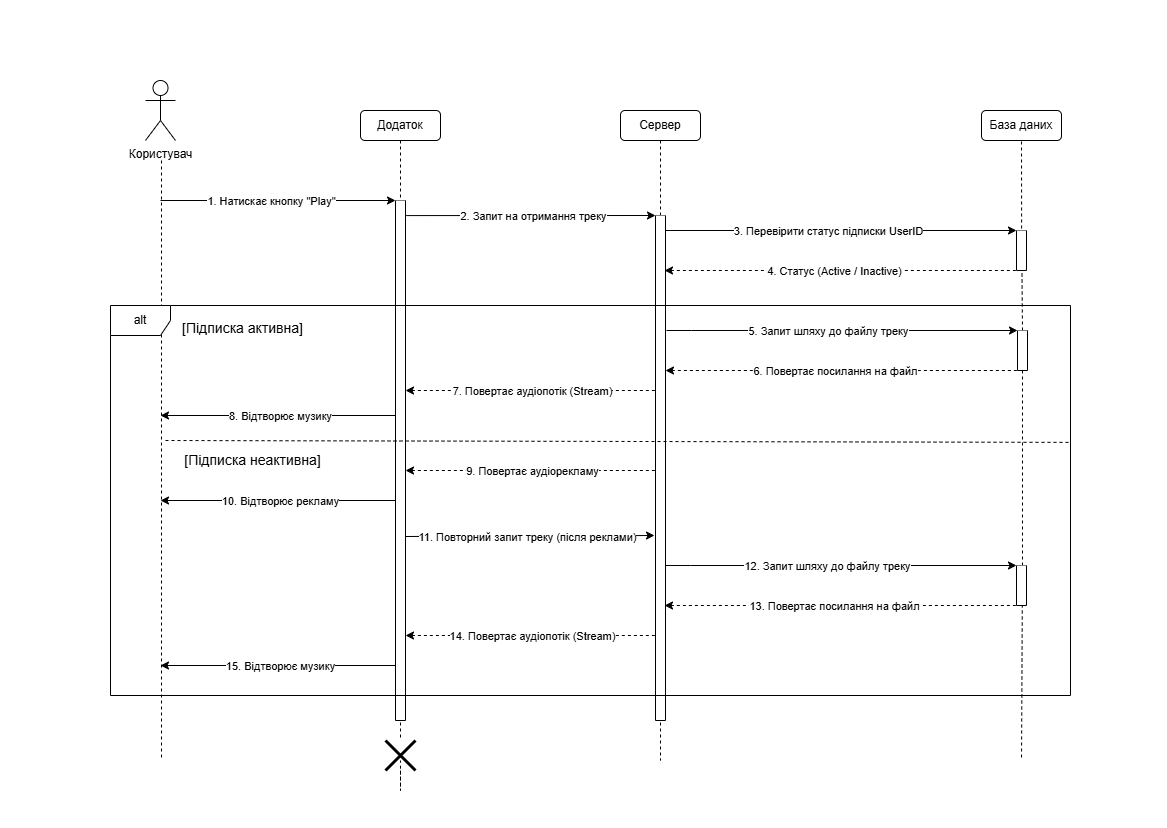

The diagram above was exported from draw.io. Its source (the exported page's mxGraphModel, read from the mxfile embedded in the PNG):
<mxGraphModel dx="1938" dy="1051" grid="1" gridSize="5" guides="1" tooltips="1" connect="1" arrows="1" fold="1" page="1" pageScale="1" pageWidth="583" pageHeight="827" background="#FFFFFF" math="0" shadow="0">
  <root>
    <mxCell id="0" />
    <mxCell id="1" parent="0" />
    <mxCell id="QoppvMhBC4ZR0fXULpia-38" edge="1" parent="1" style="edgeStyle=orthogonalEdgeStyle;rounded=0;orthogonalLoop=1;jettySize=auto;html=1;exitX=0.5;exitY=1;exitDx=0;exitDy=0;dashed=1;endArrow=none;endFill=0;" target="QoppvMhBC4ZR0fXULpia-37" value="">
      <mxGeometry relative="1" as="geometry">
        <mxPoint x="1021" y="135" as="sourcePoint" />
        <mxPoint x="1021" y="646" as="targetPoint" />
      </mxGeometry>
    </mxCell>
    <mxCell id="QoppvMhBC4ZR0fXULpia-86" edge="1" parent="1" source="QoppvMhBC4ZR0fXULpia-6" style="edgeStyle=orthogonalEdgeStyle;rounded=0;orthogonalLoop=1;jettySize=auto;html=1;exitX=0.5;exitY=1;exitDx=0;exitDy=0;dashed=1;endArrow=none;endFill=0;" target="QoppvMhBC4ZR0fXULpia-83" value="">
      <mxGeometry relative="1" as="geometry">
        <mxPoint x="400" y="140" as="sourcePoint" />
        <mxPoint x="400" y="760" as="targetPoint" />
      </mxGeometry>
    </mxCell>
    <mxCell id="QoppvMhBC4ZR0fXULpia-13" edge="1" parent="1" style="edgeStyle=orthogonalEdgeStyle;rounded=0;orthogonalLoop=1;jettySize=auto;html=1;dashed=1;endArrow=none;endFill=0;">
      <mxGeometry relative="1" as="geometry">
        <mxPoint x="161" y="160" as="sourcePoint" />
        <mxPoint x="161" y="760" as="targetPoint" />
      </mxGeometry>
    </mxCell>
    <mxCell id="QoppvMhBC4ZR0fXULpia-1" parent="1" style="shape=umlActor;verticalLabelPosition=bottom;verticalAlign=top;html=1;outlineConnect=0;" value="Користувач" vertex="1">
      <mxGeometry height="60" width="30" x="145" y="80" as="geometry" />
    </mxCell>
    <mxCell id="QoppvMhBC4ZR0fXULpia-14" edge="1" parent="1" source="QoppvMhBC4ZR0fXULpia-83" style="edgeStyle=orthogonalEdgeStyle;rounded=0;orthogonalLoop=1;jettySize=auto;html=1;exitX=0.5;exitY=1;exitDx=0;exitDy=0;dashed=1;endArrow=none;endFill=0;">
      <mxGeometry relative="1" as="geometry">
        <Array as="points">
          <mxPoint x="400" y="790" />
          <mxPoint x="400" y="790" />
        </Array>
        <mxPoint x="400" y="760" as="targetPoint" />
      </mxGeometry>
    </mxCell>
    <mxCell id="QoppvMhBC4ZR0fXULpia-6" parent="1" style="rounded=1;whiteSpace=wrap;html=1;" value="Додаток" vertex="1">
      <mxGeometry height="30" width="80" x="360" y="110" as="geometry" />
    </mxCell>
    <mxCell id="QoppvMhBC4ZR0fXULpia-15" edge="1" parent="1" source="QoppvMhBC4ZR0fXULpia-7" style="edgeStyle=orthogonalEdgeStyle;rounded=0;orthogonalLoop=1;jettySize=auto;html=1;exitX=0.5;exitY=1;exitDx=0;exitDy=0;dashed=1;endArrow=none;endFill=0;">
      <mxGeometry relative="1" as="geometry">
        <mxPoint x="660" y="760" as="targetPoint" />
      </mxGeometry>
    </mxCell>
    <mxCell id="QoppvMhBC4ZR0fXULpia-7" parent="1" style="rounded=1;whiteSpace=wrap;html=1;" value="Сервер" vertex="1">
      <mxGeometry height="30" width="80" x="620" y="110" as="geometry" />
    </mxCell>
    <mxCell id="QoppvMhBC4ZR0fXULpia-16" edge="1" parent="1" source="QoppvMhBC4ZR0fXULpia-37" style="edgeStyle=orthogonalEdgeStyle;rounded=0;orthogonalLoop=1;jettySize=auto;html=1;exitX=0.5;exitY=1;exitDx=0;exitDy=0;dashed=1;endArrow=none;endFill=0;">
      <mxGeometry relative="1" as="geometry">
        <mxPoint x="1021" y="135" as="sourcePoint" />
        <mxPoint x="1021" y="760" as="targetPoint" />
      </mxGeometry>
    </mxCell>
    <mxCell id="QoppvMhBC4ZR0fXULpia-9" parent="1" style="rounded=1;whiteSpace=wrap;html=1;" value="База даних" vertex="1">
      <mxGeometry height="30" width="80" x="981" y="110" as="geometry" />
    </mxCell>
    <mxCell id="QoppvMhBC4ZR0fXULpia-18" edge="1" parent="1" style="endArrow=classic;html=1;rounded=0;entryX=0;entryY=0;entryDx=0;entryDy=0;" target="QoppvMhBC4ZR0fXULpia-22" value="">
      <mxGeometry height="50" relative="1" width="50" as="geometry">
        <mxPoint x="160" y="200" as="sourcePoint" />
        <mxPoint x="431" y="200" as="targetPoint" />
      </mxGeometry>
    </mxCell>
    <mxCell id="QoppvMhBC4ZR0fXULpia-19" connectable="0" parent="QoppvMhBC4ZR0fXULpia-18" style="edgeLabel;html=1;align=center;verticalAlign=middle;resizable=0;points=[];" value="1. Натискає кнопку &quot;Play&quot;" vertex="1">
      <mxGeometry relative="1" x="-0.1333" as="geometry">
        <mxPoint x="8" as="offset" />
      </mxGeometry>
    </mxCell>
    <mxCell id="QoppvMhBC4ZR0fXULpia-22" parent="1" style="swimlane;startSize=0;labelBackgroundColor=default;swimlaneFillColor=default;" value="" vertex="1">
      <mxGeometry height="520" width="10" x="395" y="200" as="geometry" />
    </mxCell>
    <mxCell id="QoppvMhBC4ZR0fXULpia-23" edge="1" parent="1" source="QoppvMhBC4ZR0fXULpia-22" style="endArrow=classic;html=1;rounded=0;entryX=0;entryY=0;entryDx=0;entryDy=0;exitX=1.07;exitY=0.029;exitDx=0;exitDy=0;exitPerimeter=0;" target="QoppvMhBC4ZR0fXULpia-25" value="">
      <mxGeometry height="50" relative="1" width="50" as="geometry">
        <mxPoint x="410" y="215" as="sourcePoint" />
        <mxPoint x="651" y="215" as="targetPoint" />
      </mxGeometry>
    </mxCell>
    <mxCell id="QoppvMhBC4ZR0fXULpia-24" connectable="0" parent="QoppvMhBC4ZR0fXULpia-23" style="edgeLabel;html=1;align=center;verticalAlign=middle;resizable=0;points=[];" value="2. Запит на отримання треку" vertex="1">
      <mxGeometry relative="1" x="-0.1333" as="geometry">
        <mxPoint x="17" as="offset" />
      </mxGeometry>
    </mxCell>
    <mxCell id="QoppvMhBC4ZR0fXULpia-25" parent="1" style="swimlane;startSize=0;labelBackgroundColor=default;swimlaneFillColor=default;" value="" vertex="1">
      <mxGeometry height="505" width="10" x="655" y="215" as="geometry" />
    </mxCell>
    <mxCell id="QoppvMhBC4ZR0fXULpia-26" edge="1" parent="1" style="endArrow=classic;html=1;rounded=0;entryX=0;entryY=0;entryDx=0;entryDy=0;" target="QoppvMhBC4ZR0fXULpia-29" value="">
      <mxGeometry height="50" relative="1" width="50" as="geometry">
        <mxPoint x="665" y="230" as="sourcePoint" />
        <mxPoint x="876" y="230" as="targetPoint" />
      </mxGeometry>
    </mxCell>
    <mxCell id="QoppvMhBC4ZR0fXULpia-27" connectable="0" parent="QoppvMhBC4ZR0fXULpia-26" style="edgeLabel;html=1;align=center;verticalAlign=middle;resizable=0;points=[];" value="3. Перевірити статус підписки UserID" vertex="1">
      <mxGeometry relative="1" x="-0.1333" as="geometry">
        <mxPoint x="11" as="offset" />
      </mxGeometry>
    </mxCell>
    <mxCell id="QoppvMhBC4ZR0fXULpia-29" parent="1" style="swimlane;startSize=0;labelBackgroundColor=default;swimlaneFillColor=default;" value="" vertex="1">
      <mxGeometry height="40" width="10" x="1016" y="230" as="geometry" />
    </mxCell>
    <mxCell id="QoppvMhBC4ZR0fXULpia-33" edge="1" parent="1" style="endArrow=none;html=1;rounded=0;startArrow=classic;startFill=1;endFill=0;dashed=1;entryX=0;entryY=1;entryDx=0;entryDy=0;" target="QoppvMhBC4ZR0fXULpia-29" value="">
      <mxGeometry height="50" relative="1" width="50" as="geometry">
        <mxPoint x="664" y="270" as="sourcePoint" />
        <mxPoint x="875" y="270" as="targetPoint" />
      </mxGeometry>
    </mxCell>
    <mxCell id="QoppvMhBC4ZR0fXULpia-34" connectable="0" parent="QoppvMhBC4ZR0fXULpia-33" style="edgeLabel;html=1;align=center;verticalAlign=middle;resizable=0;points=[];" value="4. Статус (Active / Inactive)" vertex="1">
      <mxGeometry relative="1" x="-0.1333" as="geometry">
        <mxPoint x="16" as="offset" />
      </mxGeometry>
    </mxCell>
    <mxCell id="QoppvMhBC4ZR0fXULpia-35" edge="1" parent="1" style="endArrow=classic;html=1;rounded=0;entryX=0;entryY=0;entryDx=0;entryDy=0;" target="QoppvMhBC4ZR0fXULpia-37" value="">
      <mxGeometry height="50" relative="1" width="50" as="geometry">
        <Array as="points">
          <mxPoint x="691" y="330" />
        </Array>
        <mxPoint x="666" y="330" as="sourcePoint" />
        <mxPoint x="872" y="330" as="targetPoint" />
      </mxGeometry>
    </mxCell>
    <mxCell id="QoppvMhBC4ZR0fXULpia-36" connectable="0" parent="QoppvMhBC4ZR0fXULpia-35" style="edgeLabel;html=1;align=center;verticalAlign=middle;resizable=0;points=[];" value="5. Запит шляху до файлу треку" vertex="1">
      <mxGeometry relative="1" x="-0.1333" as="geometry">
        <mxPoint x="10" as="offset" />
      </mxGeometry>
    </mxCell>
    <mxCell id="QoppvMhBC4ZR0fXULpia-37" parent="1" style="swimlane;startSize=0;labelBackgroundColor=default;swimlaneFillColor=default;" value="" vertex="1">
      <mxGeometry height="40" width="10" x="1017" y="330" as="geometry" />
    </mxCell>
    <mxCell id="QoppvMhBC4ZR0fXULpia-39" edge="1" parent="1" style="endArrow=none;html=1;rounded=0;startArrow=classic;startFill=1;endFill=0;dashed=1;entryX=0;entryY=1;entryDx=0;entryDy=0;" target="QoppvMhBC4ZR0fXULpia-37" value="">
      <mxGeometry height="50" relative="1" width="50" as="geometry">
        <mxPoint x="665" y="370" as="sourcePoint" />
        <mxPoint x="876" y="370" as="targetPoint" />
      </mxGeometry>
    </mxCell>
    <mxCell id="QoppvMhBC4ZR0fXULpia-40" connectable="0" parent="QoppvMhBC4ZR0fXULpia-39" style="edgeLabel;html=1;align=center;verticalAlign=middle;resizable=0;points=[];" value="6. Повертає посилання на файл" vertex="1">
      <mxGeometry relative="1" x="-0.1333" as="geometry">
        <mxPoint x="16" as="offset" />
      </mxGeometry>
    </mxCell>
    <mxCell id="QoppvMhBC4ZR0fXULpia-51" edge="1" parent="1" style="endArrow=classic;html=1;rounded=0;entryX=0;entryY=0;entryDx=0;entryDy=0;" target="QoppvMhBC4ZR0fXULpia-53" value="">
      <mxGeometry height="50" relative="1" width="50" as="geometry">
        <Array as="points">
          <mxPoint x="690" y="565" />
        </Array>
        <mxPoint x="665" y="565" as="sourcePoint" />
        <mxPoint x="871" y="565" as="targetPoint" />
      </mxGeometry>
    </mxCell>
    <mxCell id="QoppvMhBC4ZR0fXULpia-52" connectable="0" parent="QoppvMhBC4ZR0fXULpia-51" style="edgeLabel;html=1;align=center;verticalAlign=middle;resizable=0;points=[];" value="12. Запит шляху до файлу треку" vertex="1">
      <mxGeometry relative="1" x="-0.1333" as="geometry">
        <mxPoint x="10" as="offset" />
      </mxGeometry>
    </mxCell>
    <mxCell id="QoppvMhBC4ZR0fXULpia-53" parent="1" style="swimlane;startSize=0;labelBackgroundColor=default;swimlaneFillColor=default;" value="" vertex="1">
      <mxGeometry height="40" width="10" x="1016" y="565" as="geometry" />
    </mxCell>
    <mxCell id="QoppvMhBC4ZR0fXULpia-54" edge="1" parent="1" style="endArrow=none;html=1;rounded=0;startArrow=classic;startFill=1;endFill=0;dashed=1;entryX=0;entryY=1;entryDx=0;entryDy=0;" target="QoppvMhBC4ZR0fXULpia-53" value="">
      <mxGeometry height="50" relative="1" width="50" as="geometry">
        <mxPoint x="664" y="605" as="sourcePoint" />
        <mxPoint x="875" y="605" as="targetPoint" />
      </mxGeometry>
    </mxCell>
    <mxCell id="QoppvMhBC4ZR0fXULpia-55" connectable="0" parent="QoppvMhBC4ZR0fXULpia-54" style="edgeLabel;html=1;align=center;verticalAlign=middle;resizable=0;points=[];" value="13. Повертає посилання на файл" vertex="1">
      <mxGeometry relative="1" x="-0.1333" as="geometry">
        <mxPoint x="16" as="offset" />
      </mxGeometry>
    </mxCell>
    <mxCell id="QoppvMhBC4ZR0fXULpia-56" edge="1" parent="1" style="endArrow=none;html=1;rounded=0;entryX=0;entryY=0;entryDx=0;entryDy=0;exitX=1;exitY=0.039;exitDx=0;exitDy=0;exitPerimeter=0;startArrow=classic;startFill=1;endFill=0;dashed=1;" value="">
      <mxGeometry height="50" relative="1" width="50" as="geometry">
        <mxPoint x="405" y="390" as="sourcePoint" />
        <mxPoint x="655" y="390" as="targetPoint" />
      </mxGeometry>
    </mxCell>
    <mxCell id="QoppvMhBC4ZR0fXULpia-57" connectable="0" parent="QoppvMhBC4ZR0fXULpia-56" style="edgeLabel;html=1;align=center;verticalAlign=middle;resizable=0;points=[];" value="7. Повертає аудіопотік (Stream)" vertex="1">
      <mxGeometry relative="1" x="-0.1333" as="geometry">
        <mxPoint x="17" as="offset" />
      </mxGeometry>
    </mxCell>
    <mxCell id="QoppvMhBC4ZR0fXULpia-58" edge="1" parent="1" style="endArrow=none;html=1;rounded=0;startArrow=classic;startFill=1;endFill=0;" value="">
      <mxGeometry height="50" relative="1" width="50" as="geometry">
        <mxPoint x="160" y="415" as="sourcePoint" />
        <mxPoint x="395" y="415" as="targetPoint" />
      </mxGeometry>
    </mxCell>
    <mxCell id="QoppvMhBC4ZR0fXULpia-59" connectable="0" parent="QoppvMhBC4ZR0fXULpia-58" style="edgeLabel;html=1;align=center;verticalAlign=middle;resizable=0;points=[];" value="8. Відтворює музику" vertex="1">
      <mxGeometry relative="1" x="-0.1333" as="geometry">
        <mxPoint x="17" as="offset" />
      </mxGeometry>
    </mxCell>
    <mxCell id="QoppvMhBC4ZR0fXULpia-60" edge="1" parent="1" style="endArrow=none;html=1;rounded=0;entryX=0;entryY=0;entryDx=0;entryDy=0;exitX=1;exitY=0.039;exitDx=0;exitDy=0;exitPerimeter=0;startArrow=classic;startFill=1;endFill=0;dashed=1;" value="">
      <mxGeometry height="50" relative="1" width="50" as="geometry">
        <mxPoint x="405" y="470" as="sourcePoint" />
        <mxPoint x="655" y="470" as="targetPoint" />
      </mxGeometry>
    </mxCell>
    <mxCell id="QoppvMhBC4ZR0fXULpia-61" connectable="0" parent="QoppvMhBC4ZR0fXULpia-60" style="edgeLabel;html=1;align=center;verticalAlign=middle;resizable=0;points=[];" value="9. Повертає аудіорекламу" vertex="1">
      <mxGeometry relative="1" x="-0.1333" as="geometry">
        <mxPoint x="17" as="offset" />
      </mxGeometry>
    </mxCell>
    <mxCell id="QoppvMhBC4ZR0fXULpia-62" edge="1" parent="1" style="endArrow=none;html=1;rounded=0;startArrow=classic;startFill=1;endFill=0;" value="">
      <mxGeometry height="50" relative="1" width="50" as="geometry">
        <mxPoint x="160" y="500" as="sourcePoint" />
        <mxPoint x="395" y="500" as="targetPoint" />
      </mxGeometry>
    </mxCell>
    <mxCell id="QoppvMhBC4ZR0fXULpia-63" connectable="0" parent="QoppvMhBC4ZR0fXULpia-62" style="edgeLabel;html=1;align=center;verticalAlign=middle;resizable=0;points=[];" value="10. Відтворює рекламу" vertex="1">
      <mxGeometry relative="1" x="-0.1333" as="geometry">
        <mxPoint x="17" as="offset" />
      </mxGeometry>
    </mxCell>
    <mxCell id="QoppvMhBC4ZR0fXULpia-64" edge="1" parent="1" style="endArrow=classic;html=1;rounded=0;exitX=1;exitY=0.039;exitDx=0;exitDy=0;exitPerimeter=0;" value="">
      <mxGeometry height="50" relative="1" width="50" as="geometry">
        <mxPoint x="405" y="536" as="sourcePoint" />
        <mxPoint x="654" y="535" as="targetPoint" />
      </mxGeometry>
    </mxCell>
    <mxCell id="QoppvMhBC4ZR0fXULpia-65" connectable="0" parent="QoppvMhBC4ZR0fXULpia-64" style="edgeLabel;html=1;align=center;verticalAlign=middle;resizable=0;points=[];" value="11. Повторний запит треку (після реклами)" vertex="1">
      <mxGeometry relative="1" x="-0.1333" as="geometry">
        <mxPoint x="12" as="offset" />
      </mxGeometry>
    </mxCell>
    <mxCell id="QoppvMhBC4ZR0fXULpia-66" edge="1" parent="1" style="endArrow=none;html=1;rounded=0;entryX=0;entryY=0;entryDx=0;entryDy=0;exitX=1;exitY=0.039;exitDx=0;exitDy=0;exitPerimeter=0;startArrow=classic;startFill=1;endFill=0;dashed=1;" value="">
      <mxGeometry height="50" relative="1" width="50" as="geometry">
        <mxPoint x="405" y="635" as="sourcePoint" />
        <mxPoint x="655" y="635" as="targetPoint" />
      </mxGeometry>
    </mxCell>
    <mxCell id="QoppvMhBC4ZR0fXULpia-67" connectable="0" parent="QoppvMhBC4ZR0fXULpia-66" style="edgeLabel;html=1;align=center;verticalAlign=middle;resizable=0;points=[];" value="14. Повертає аудіопотік (Stream)" vertex="1">
      <mxGeometry relative="1" x="-0.1333" as="geometry">
        <mxPoint x="17" as="offset" />
      </mxGeometry>
    </mxCell>
    <mxCell id="QoppvMhBC4ZR0fXULpia-68" edge="1" parent="1" style="endArrow=none;html=1;rounded=0;startArrow=classic;startFill=1;endFill=0;" value="">
      <mxGeometry height="50" relative="1" width="50" as="geometry">
        <mxPoint x="160" y="665" as="sourcePoint" />
        <mxPoint x="395" y="665" as="targetPoint" />
      </mxGeometry>
    </mxCell>
    <mxCell id="QoppvMhBC4ZR0fXULpia-69" connectable="0" parent="QoppvMhBC4ZR0fXULpia-68" style="edgeLabel;html=1;align=center;verticalAlign=middle;resizable=0;points=[];" value="15. Відтворює музику" vertex="1">
      <mxGeometry relative="1" x="-0.1333" as="geometry">
        <mxPoint x="17" as="offset" />
      </mxGeometry>
    </mxCell>
    <mxCell id="QoppvMhBC4ZR0fXULpia-71" parent="1" style="shape=umlFrame;whiteSpace=wrap;html=1;pointerEvents=0;" value="alt" vertex="1">
      <mxGeometry height="390" width="960" x="110" y="305" as="geometry" />
    </mxCell>
    <mxCell id="QoppvMhBC4ZR0fXULpia-75" edge="1" parent="1" style="endArrow=none;dashed=1;html=1;rounded=0;entryX=1;entryY=0.351;entryDx=0;entryDy=0;entryPerimeter=0;" target="QoppvMhBC4ZR0fXULpia-71" value="">
      <mxGeometry height="50" relative="1" width="50" as="geometry">
        <mxPoint x="165" y="440" as="sourcePoint" />
        <mxPoint x="570" y="485" as="targetPoint" />
      </mxGeometry>
    </mxCell>
    <mxCell id="QoppvMhBC4ZR0fXULpia-78" parent="1" style="text;html=1;whiteSpace=wrap;strokeColor=none;fillColor=none;align=center;verticalAlign=middle;rounded=0;fontSize=14;" value="[Підписка активна]" vertex="1">
      <mxGeometry height="25" width="155" x="165" y="315" as="geometry" />
    </mxCell>
    <mxCell id="QoppvMhBC4ZR0fXULpia-79" parent="1" style="text;html=1;whiteSpace=wrap;strokeColor=none;fillColor=none;align=center;verticalAlign=middle;rounded=0;fontSize=14;" value="[Підписка неактивна]" vertex="1">
      <mxGeometry height="25" width="155" x="175" y="447.5" as="geometry" />
    </mxCell>
    <mxCell id="QoppvMhBC4ZR0fXULpia-83" parent="1" style="shape=umlDestroy;whiteSpace=wrap;html=1;strokeWidth=3;targetShapes=umlLifeline;" value="" vertex="1">
      <mxGeometry height="30" width="30" x="385" y="740" as="geometry" />
    </mxCell>
  </root>
</mxGraphModel>